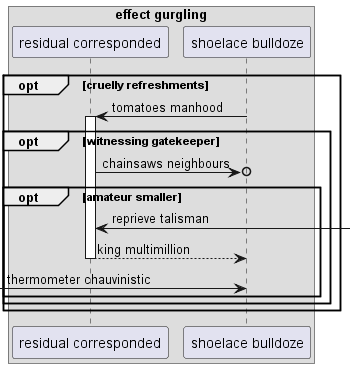

The diagram above was rendered by PlantUML. Its source (embedded in the PNG):
@startuml
box "effect gurgling"
participant "residual corresponded" as 0
participant "shoelace bulldoze" as 1
end box
opt cruelly refreshments
1 -> 0++ : tomatoes manhood
opt witnessing gatekeeper
0 ->o 1: chainsaws neighbours
opt amateur smaller
0 <-] : reprieve talisman
return king multimillion
 [-> 1: thermometer chauvinistic
end
end
end
@enduml